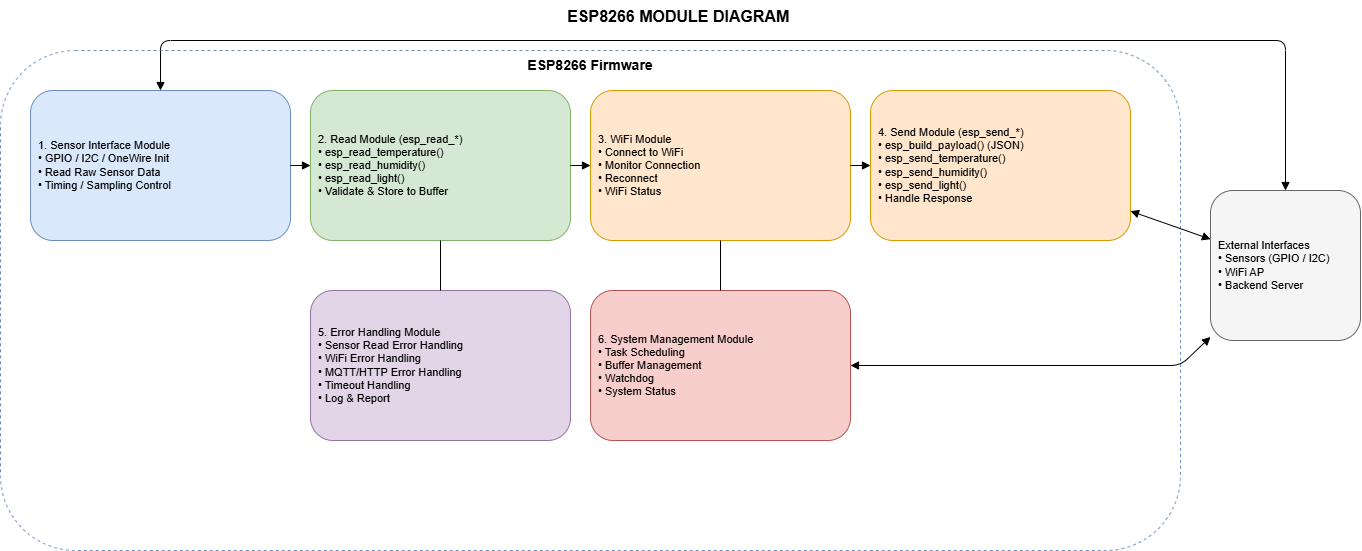

The diagram above was exported from draw.io. Its source (the exported page's mxGraphModel, read from the mxfile embedded in the PNG):
<mxGraphModel dx="1414" dy="811" grid="1" gridSize="10" guides="1" tooltips="1" connect="1" arrows="1" fold="1" page="1" pageScale="1" pageWidth="1400" pageHeight="720" math="0" shadow="0">
  <root>
    <mxCell id="0" />
    <mxCell id="1" parent="0" />
    <mxCell id="title" parent="1" style="text;html=1;fontSize=16;fontStyle=1;align=center;" value="ESP8266 MODULE DIAGRAM&amp;nbsp;" vertex="1">
      <mxGeometry height="30" width="800" x="300" y="10" as="geometry" />
    </mxCell>
    <mxCell id="firmware_box" parent="1" style="rounded=1;whiteSpace=wrap;html=1;fillColor=none;strokeColor=#6c8ebf;dashed=1;verticalAlign=top;fontStyle=1;fontSize=14;" value="ESP8266 Firmware" vertex="1">
      <mxGeometry height="500" width="1180" x="20" y="60" as="geometry" />
    </mxCell>
    <mxCell id="m1" parent="1" style="rounded=1;whiteSpace=wrap;html=1;fillColor=#dae8fc;strokeColor=#6c8ebf;align=left;spacing=8;fontSize=11;" value="1. Sensor Interface Module&#10;• GPIO / I2C / OneWire Init&#10;• Read Raw Sensor Data&#10;• Timing / Sampling Control" vertex="1">
      <mxGeometry height="150" width="260" x="50" y="100" as="geometry" />
    </mxCell>
    <mxCell id="m2" parent="1" style="rounded=1;whiteSpace=wrap;html=1;fillColor=#d5e8d4;strokeColor=#82b366;align=left;spacing=8;fontSize=11;" value="2. Read Module (esp_read_*)&#10;• esp_read_temperature()&#10;• esp_read_humidity()&#10;• esp_read_light()&#10;• Validate &amp; Store to Buffer" vertex="1">
      <mxGeometry height="150" width="260" x="330" y="100" as="geometry" />
    </mxCell>
    <mxCell id="m3" parent="1" style="rounded=1;whiteSpace=wrap;html=1;fillColor=#ffe6cc;strokeColor=#d79b00;align=left;spacing=8;fontSize=11;" value="3. WiFi Module&#10;• Connect to WiFi&#10;• Monitor Connection&#10;• Reconnect&#10;• WiFi Status" vertex="1">
      <mxGeometry height="150" width="260" x="610" y="100" as="geometry" />
    </mxCell>
    <mxCell id="m4" parent="1" style="rounded=1;whiteSpace=wrap;html=1;fillColor=#ffe6cc;strokeColor=#d79b00;align=left;spacing=8;fontSize=11;" value="4. Send Module (esp_send_*)&#10;• esp_build_payload() (JSON)&#10;• esp_send_temperature()&#10;• esp_send_humidity()&#10;• esp_send_light()&#10;• Handle Response" vertex="1">
      <mxGeometry height="150" width="260" x="890" y="100" as="geometry" />
    </mxCell>
    <mxCell id="m5" parent="1" style="rounded=1;whiteSpace=wrap;html=1;fillColor=#e1d5e7;strokeColor=#9673a6;align=left;spacing=8;fontSize=11;" value="5. Error Handling Module&#10;• Sensor Read Error Handling&#10;• WiFi Error Handling&#10;• MQTT/HTTP Error Handling&#10;• Timeout Handling&#10;• Log &amp; Report" vertex="1">
      <mxGeometry height="150" width="260" x="330" y="300" as="geometry" />
    </mxCell>
    <mxCell id="m6" parent="1" style="rounded=1;whiteSpace=wrap;html=1;fillColor=#f8cecc;strokeColor=#b85450;align=left;spacing=8;fontSize=11;" value="6. System Management Module&#10;• Task Scheduling&#10;• Buffer Management&#10;• Watchdog&#10;• System Status" vertex="1">
      <mxGeometry height="150" width="260" x="610" y="300" as="geometry" />
    </mxCell>
    <mxCell id="ext" parent="1" style="rounded=1;whiteSpace=wrap;html=1;fillColor=#f5f5f5;strokeColor=#666666;align=left;spacing=8;fontSize=11;" value="External Interfaces&#10;• Sensors (GPIO / I2C)&#10;• WiFi AP&#10;• Backend Server" vertex="1">
      <mxGeometry height="150" width="150" x="1230" y="200" as="geometry" />
    </mxCell>
    <mxCell id="e1" edge="1" parent="1" source="m1" style="endArrow=block;html=1;" target="m2">
      <mxGeometry relative="1" as="geometry" />
    </mxCell>
    <mxCell id="e2" edge="1" parent="1" source="m2" style="endArrow=block;html=1;" target="m3">
      <mxGeometry relative="1" as="geometry" />
    </mxCell>
    <mxCell id="e3" edge="1" parent="1" source="m3" style="endArrow=block;html=1;" target="m4">
      <mxGeometry relative="1" as="geometry" />
    </mxCell>
    <mxCell id="e4" edge="1" parent="1" source="m2" style="endArrow=none;html=1;" target="m5">
      <mxGeometry relative="1" as="geometry" />
    </mxCell>
    <mxCell id="e5" edge="1" parent="1" source="m3" style="endArrow=none;html=1;" target="m6">
      <mxGeometry relative="1" as="geometry" />
    </mxCell>
    <mxCell id="e6" edge="1" parent="1" source="m1" style="endArrow=block;startArrow=block;html=1;" target="ext">
      <mxGeometry relative="1" as="geometry">
        <Array as="points">
          <mxPoint x="180" y="50" />
          <mxPoint x="1305" y="50" />
        </Array>
      </mxGeometry>
    </mxCell>
    <mxCell id="e7" edge="1" parent="1" source="m4" style="endArrow=block;startArrow=block;html=1;" target="ext">
      <mxGeometry relative="1" as="geometry" />
    </mxCell>
    <mxCell id="e8" edge="1" parent="1" source="m6" style="endArrow=block;startArrow=block;html=1;" target="ext">
      <mxGeometry relative="1" as="geometry">
        <Array as="points">
          <mxPoint x="1200" y="375" />
        </Array>
      </mxGeometry>
    </mxCell>
  </root>
</mxGraphModel>